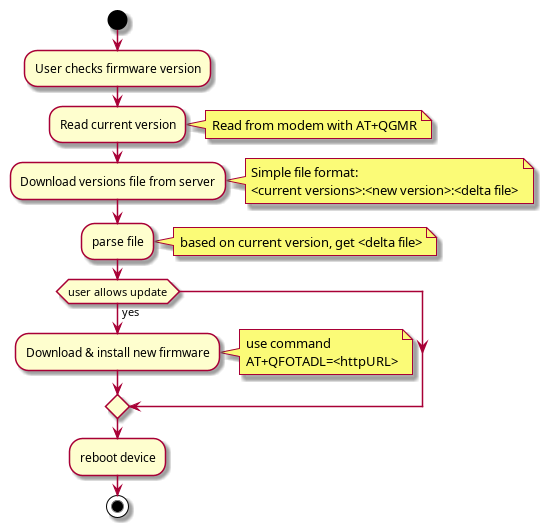

The diagram above was rendered by PlantUML. Its source (embedded in the PNG):
@startuml
start
:User checks firmware version;
:Read current version;
note right
    Read from modem with AT+QGMR
end note
:Download versions file from server;
note right
    Simple file format:
    <current versions>:<new version>:<delta file>
end note
:parse file;
note right
    based on current version, get <delta file>
end note
if (user allows update) then (yes)
    :Download & install new firmware;
    note right
        use command
        AT+QFOTADL=<httpURL>
    end note
endif
:reboot device;
stop
@enduml